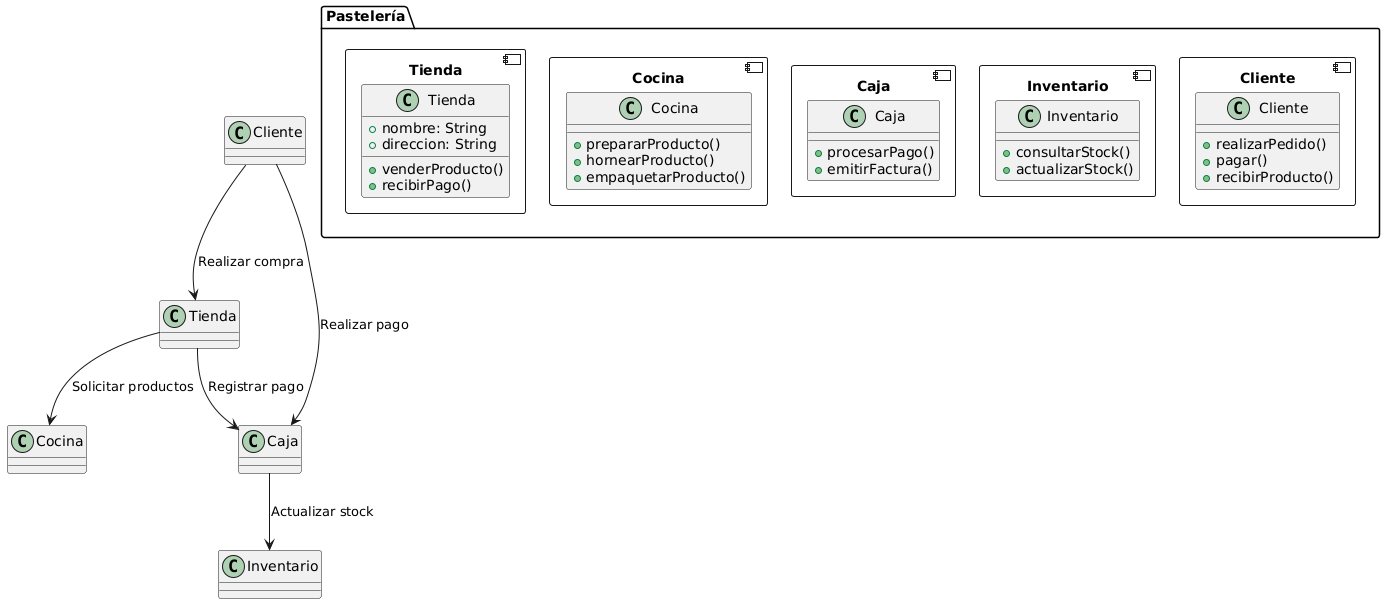

The diagram above was rendered by PlantUML. Its source (embedded in the PNG):
@startuml
!define RECTANGLE class

package "Pastelería" {

    component "Tienda" {
        RECTANGLE Tienda {
            +nombre: String
            +direccion: String
            +venderProducto()
            +recibirPago()
        }
    }

    component "Cocina" {
        RECTANGLE Cocina {
            +prepararProducto()
            +hornearProducto()
            +empaquetarProducto()
        }
    }

    component "Caja" {
        RECTANGLE Caja {
            +procesarPago()
            +emitirFactura()
        }
    }

    component "Inventario" {
        RECTANGLE Inventario {
            +consultarStock()
            +actualizarStock()
        }
    }

    component "Cliente" {
        RECTANGLE Cliente {
            +realizarPedido()
            +pagar()
            +recibirProducto()
        }
    }

}

Tienda --> Cocina : Solicitar productos
Tienda --> Caja : Registrar pago
Caja --> Inventario : Actualizar stock
Cliente --> Tienda : Realizar compra
Cliente --> Caja : Realizar pago
@enduml